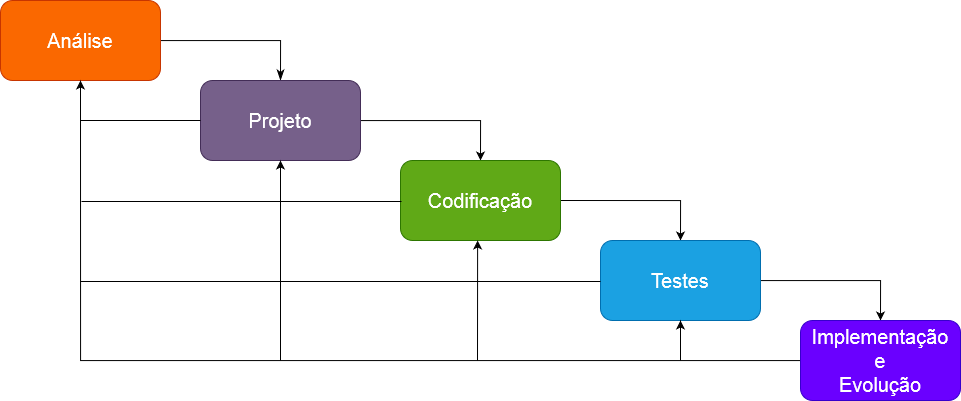

The diagram above was exported from draw.io. Its source (the exported page's mxGraphModel, read from the mxfile embedded in the PNG):
<mxGraphModel dx="1157" dy="587" grid="1" gridSize="10" guides="1" tooltips="1" connect="1" arrows="1" fold="1" page="1" pageScale="1" pageWidth="827" pageHeight="1169" math="0" shadow="0">
  <root>
    <mxCell id="WIyWlLk6GJQsqaUBKTNV-0" />
    <mxCell id="WIyWlLk6GJQsqaUBKTNV-1" parent="WIyWlLk6GJQsqaUBKTNV-0" />
    <mxCell id="WIyWlLk6GJQsqaUBKTNV-2" value="" style="rounded=0;html=1;jettySize=auto;orthogonalLoop=1;fontSize=11;endArrow=classicThin;endFill=1;endSize=8;strokeWidth=1;shadow=0;labelBackgroundColor=none;edgeStyle=orthogonalEdgeStyle;entryX=0.5;entryY=0;entryDx=0;entryDy=0;" parent="WIyWlLk6GJQsqaUBKTNV-1" source="WIyWlLk6GJQsqaUBKTNV-3" target="WIyWlLk6GJQsqaUBKTNV-7" edge="1">
      <mxGeometry relative="1" as="geometry">
        <mxPoint x="220" y="170" as="targetPoint" />
      </mxGeometry>
    </mxCell>
    <mxCell id="WIyWlLk6GJQsqaUBKTNV-3" value="&lt;font style=&quot;font-size: 20px&quot; color=&quot;#FFFFFF&quot;&gt;Análise&lt;/font&gt;" style="rounded=1;whiteSpace=wrap;html=1;fontSize=12;glass=0;strokeWidth=1;shadow=0;fillColor=#fa6800;strokeColor=#C73500;fontColor=#000000;" parent="WIyWlLk6GJQsqaUBKTNV-1" vertex="1">
      <mxGeometry x="40" y="80" width="160" height="80" as="geometry" />
    </mxCell>
    <mxCell id="WIyWlLk6GJQsqaUBKTNV-4" value="Yes" style="rounded=0;html=1;jettySize=auto;orthogonalLoop=1;fontSize=11;endArrow=block;endFill=0;endSize=8;strokeWidth=1;shadow=0;labelBackgroundColor=none;edgeStyle=orthogonalEdgeStyle;" parent="WIyWlLk6GJQsqaUBKTNV-1" target="WIyWlLk6GJQsqaUBKTNV-10" edge="1">
      <mxGeometry y="20" relative="1" as="geometry">
        <mxPoint as="offset" />
        <mxPoint x="220" y="250" as="sourcePoint" />
      </mxGeometry>
    </mxCell>
    <mxCell id="ZBa6Bv1gJeC4LLu9C2d0-4" style="edgeStyle=orthogonalEdgeStyle;rounded=0;orthogonalLoop=1;jettySize=auto;html=1;entryX=0.5;entryY=0;entryDx=0;entryDy=0;" edge="1" parent="WIyWlLk6GJQsqaUBKTNV-1" source="WIyWlLk6GJQsqaUBKTNV-7" target="ZBa6Bv1gJeC4LLu9C2d0-0">
      <mxGeometry relative="1" as="geometry" />
    </mxCell>
    <mxCell id="WIyWlLk6GJQsqaUBKTNV-7" value="&lt;font style=&quot;font-size: 20px&quot;&gt;Projeto&lt;/font&gt;" style="rounded=1;whiteSpace=wrap;html=1;fontSize=12;glass=0;strokeWidth=1;shadow=0;fillColor=#76608a;strokeColor=#432D57;fontColor=#ffffff;" parent="WIyWlLk6GJQsqaUBKTNV-1" vertex="1">
      <mxGeometry x="240" y="160" width="160" height="80" as="geometry" />
    </mxCell>
    <mxCell id="ZBa6Bv1gJeC4LLu9C2d0-5" style="edgeStyle=orthogonalEdgeStyle;rounded=0;orthogonalLoop=1;jettySize=auto;html=1;exitX=1;exitY=0.5;exitDx=0;exitDy=0;entryX=0.5;entryY=0;entryDx=0;entryDy=0;" edge="1" parent="WIyWlLk6GJQsqaUBKTNV-1" source="ZBa6Bv1gJeC4LLu9C2d0-0" target="ZBa6Bv1gJeC4LLu9C2d0-1">
      <mxGeometry relative="1" as="geometry" />
    </mxCell>
    <mxCell id="ZBa6Bv1gJeC4LLu9C2d0-0" value="&lt;font style=&quot;font-size: 20px&quot;&gt;Codificação&lt;/font&gt;" style="rounded=1;whiteSpace=wrap;html=1;fontSize=12;glass=0;strokeWidth=1;shadow=0;fillColor=#60a917;strokeColor=#2D7600;fontColor=#ffffff;" vertex="1" parent="WIyWlLk6GJQsqaUBKTNV-1">
      <mxGeometry x="440" y="240" width="160" height="80" as="geometry" />
    </mxCell>
    <mxCell id="ZBa6Bv1gJeC4LLu9C2d0-6" style="edgeStyle=orthogonalEdgeStyle;rounded=0;orthogonalLoop=1;jettySize=auto;html=1;entryX=0.5;entryY=0;entryDx=0;entryDy=0;" edge="1" parent="WIyWlLk6GJQsqaUBKTNV-1" source="ZBa6Bv1gJeC4LLu9C2d0-1" target="ZBa6Bv1gJeC4LLu9C2d0-2">
      <mxGeometry relative="1" as="geometry" />
    </mxCell>
    <mxCell id="ZBa6Bv1gJeC4LLu9C2d0-1" value="&lt;font style=&quot;font-size: 20px&quot;&gt;Testes&lt;/font&gt;" style="rounded=1;whiteSpace=wrap;html=1;fontSize=12;glass=0;strokeWidth=1;shadow=0;fillColor=#1ba1e2;strokeColor=#006EAF;fontColor=#ffffff;" vertex="1" parent="WIyWlLk6GJQsqaUBKTNV-1">
      <mxGeometry x="640" y="320" width="160" height="80" as="geometry" />
    </mxCell>
    <mxCell id="ZBa6Bv1gJeC4LLu9C2d0-3" style="edgeStyle=orthogonalEdgeStyle;rounded=0;orthogonalLoop=1;jettySize=auto;html=1;entryX=0.5;entryY=1;entryDx=0;entryDy=0;" edge="1" parent="WIyWlLk6GJQsqaUBKTNV-1" source="ZBa6Bv1gJeC4LLu9C2d0-2" target="WIyWlLk6GJQsqaUBKTNV-3">
      <mxGeometry relative="1" as="geometry">
        <Array as="points">
          <mxPoint x="120" y="440" />
        </Array>
      </mxGeometry>
    </mxCell>
    <mxCell id="ZBa6Bv1gJeC4LLu9C2d0-2" value="&lt;div&gt;&lt;font style=&quot;font-size: 20px&quot;&gt;Implementação&lt;/font&gt;&lt;/div&gt;&lt;div&gt;&lt;font style=&quot;font-size: 20px&quot;&gt;e&lt;/font&gt;&lt;/div&gt;&lt;div&gt;&lt;font style=&quot;font-size: 20px&quot;&gt;Evolução&lt;/font&gt;&lt;/div&gt;" style="rounded=1;whiteSpace=wrap;html=1;fontSize=12;glass=0;strokeWidth=1;shadow=0;fillColor=#6a00ff;strokeColor=#3700CC;fontColor=#ffffff;" vertex="1" parent="WIyWlLk6GJQsqaUBKTNV-1">
      <mxGeometry x="840" y="400" width="160" height="80" as="geometry" />
    </mxCell>
    <mxCell id="ZBa6Bv1gJeC4LLu9C2d0-8" value="" style="endArrow=none;html=1;entryX=0;entryY=0.5;entryDx=0;entryDy=0;" edge="1" parent="WIyWlLk6GJQsqaUBKTNV-1">
      <mxGeometry width="50" height="50" relative="1" as="geometry">
        <mxPoint x="120" y="361" as="sourcePoint" />
        <mxPoint x="640" y="361" as="targetPoint" />
      </mxGeometry>
    </mxCell>
    <mxCell id="ZBa6Bv1gJeC4LLu9C2d0-9" value="" style="endArrow=none;html=1;" edge="1" parent="WIyWlLk6GJQsqaUBKTNV-1">
      <mxGeometry width="50" height="50" relative="1" as="geometry">
        <mxPoint x="121" y="281" as="sourcePoint" />
        <mxPoint x="441" y="281" as="targetPoint" />
      </mxGeometry>
    </mxCell>
    <mxCell id="ZBa6Bv1gJeC4LLu9C2d0-10" value="" style="endArrow=none;html=1;" edge="1" parent="WIyWlLk6GJQsqaUBKTNV-1">
      <mxGeometry width="50" height="50" relative="1" as="geometry">
        <mxPoint x="120" y="200" as="sourcePoint" />
        <mxPoint x="240" y="200" as="targetPoint" />
      </mxGeometry>
    </mxCell>
    <mxCell id="ZBa6Bv1gJeC4LLu9C2d0-11" value="" style="endArrow=classic;html=1;entryX=0.5;entryY=1;entryDx=0;entryDy=0;" edge="1" parent="WIyWlLk6GJQsqaUBKTNV-1" target="ZBa6Bv1gJeC4LLu9C2d0-1">
      <mxGeometry width="50" height="50" relative="1" as="geometry">
        <mxPoint x="720" y="440" as="sourcePoint" />
        <mxPoint x="720" y="410" as="targetPoint" />
      </mxGeometry>
    </mxCell>
    <mxCell id="ZBa6Bv1gJeC4LLu9C2d0-12" value="" style="endArrow=classic;html=1;entryX=0.482;entryY=1;entryDx=0;entryDy=0;entryPerimeter=0;" edge="1" parent="WIyWlLk6GJQsqaUBKTNV-1" target="ZBa6Bv1gJeC4LLu9C2d0-0">
      <mxGeometry width="50" height="50" relative="1" as="geometry">
        <mxPoint x="517" y="440" as="sourcePoint" />
        <mxPoint x="517.0799999999999" y="330" as="targetPoint" />
      </mxGeometry>
    </mxCell>
    <mxCell id="ZBa6Bv1gJeC4LLu9C2d0-13" value="" style="endArrow=classic;html=1;entryX=0.5;entryY=1;entryDx=0;entryDy=0;" edge="1" parent="WIyWlLk6GJQsqaUBKTNV-1" target="WIyWlLk6GJQsqaUBKTNV-7">
      <mxGeometry width="50" height="50" relative="1" as="geometry">
        <mxPoint x="320" y="440" as="sourcePoint" />
        <mxPoint x="319.40999999999997" y="250" as="targetPoint" />
      </mxGeometry>
    </mxCell>
  </root>
</mxGraphModel>